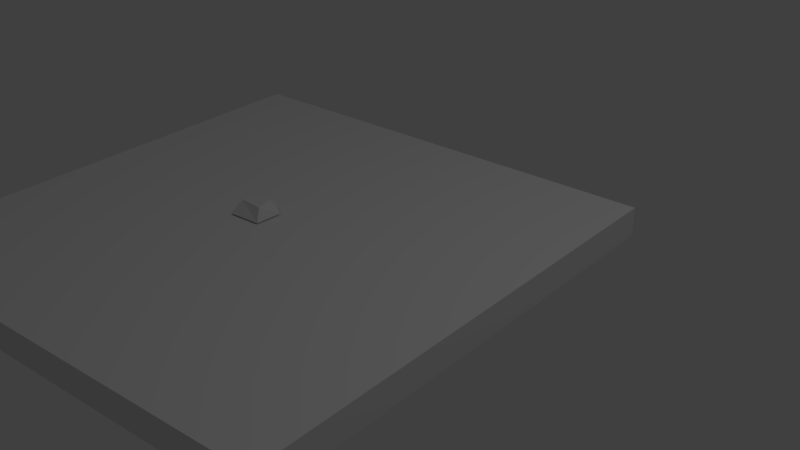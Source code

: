 # Source: GroundRock_3.blend  (saved by Blender 2.79.0; exported with 4.5.12 LTS)
import bpy
from mathutils import Matrix  # noqa: F401  (used for matrix-valued properties, if any)

bpy.ops.wm.read_factory_settings(use_empty=True)
scene = bpy.context.scene
scene.name = 'Scene'

# ---- collections
col_collection_1 = bpy.data.collections.new('Collection 1'); scene.collection.children.link(col_collection_1)

# ---- world
world_world = bpy.data.worlds.new('World'); scene.world = world_world
world_world.color = (0.05088, 0.05088, 0.05088)
world_world.use_sun_shadow = False
world_world.sun_shadow_jitter_overblur = 0.0
world_world.cycles.sampling_method = 'MANUAL'

# ---- lights
light_lamp = bpy.data.lights.new('Lamp', 'POINT')
light_lamp.transmission_factor = 0.0
light_lamp.cutoff_distance = 30.0
light_lamp.energy = 100.0
light_lamp.shadow_buffer_clip_start = 1.001
light_lamp.shadow_soft_size = 0.1
light_lamp.shadow_maximum_resolution = 0.006
light_lamp.use_absolute_resolution = True

# ---- meshes
me_cylinder_001 = bpy.data.meshes.new('Cylinder.001')
me_cylinder_001.from_pydata([(-0.02554, 0.2139, 0.01106), (-0.02485, 0.09592, 0.09774), (0.1155, 0.1056, 0.01106), (0.0442, 0.08943, 0.09774), (0.1005, -0.08909, 0.01106), (0.07153, -0.03877, 0.09774), (-0.1377, -0.09695, 0.01106), (-0.1102, -0.01931, 0.09774), (-0.1924, 0.1056, 0.01106), (-0.09983, 0.06397, 0.09774)], [], [(0, 1, 3, 2), (2, 3, 5, 4), (4, 5, 7, 6), (3, 1, 9, 7, 5), (6, 7, 9, 8), (8, 9, 1, 0), (0, 2, 4, 6, 8)])
me_cylinder_001.use_remesh_preserve_volume = False
me_cylinder_001.use_remesh_preserve_attributes = False
me_cylinder_001.use_mirror_vertex_groups = False
me_cylinder_001.update()
me_cube_002 = bpy.data.meshes.new('Cube.002')
me_cube_002.from_pydata([(-1.429, -0.6492, -0.9423), (-1.429, -0.6492, -0.7303), (-1.429, 2.94, -0.9423), (-1.429, 2.94, -0.7303), (2.026, -0.6492, -0.9423), (2.026, -0.6492, -0.7303), (2.026, 2.94, -0.9423), (2.026, 2.94, -0.7303)], [], [(0, 1, 3, 2), (2, 3, 7, 6), (6, 7, 5, 4), (4, 5, 1, 0), (2, 6, 4, 0), (7, 3, 1, 5)])
me_cube_002.use_remesh_preserve_volume = False
me_cube_002.use_remesh_preserve_attributes = False
me_cube_002.use_mirror_vertex_groups = False
me_cube_002.update()

# ---- objects
ob_rock1 = bpy.data.objects.new('Rock1', me_cylinder_001)
ob_cube_002 = bpy.data.objects.new('Cube.002', me_cube_002)
ob_lamp = bpy.data.objects.new('Lamp', light_lamp)

# ---- transforms, parenting, visibility, modifiers, constraints
ob_rock1.location = (0.0, 0.0, 0.0)
ob_rock1.lineart.crease_threshold = 0.0
ob_cube_002.location = (-0.1339, -1.207, 0.7309)
ob_cube_002.hide_viewport = True
ob_cube_002.lineart.crease_threshold = 0.0
ob_lamp.location = (4.076, 1.005, 5.904)
ob_lamp.rotation_euler = (0.6503, 0.05522, 1.866)
ob_lamp.lock_rotations_4d = False
ob_lamp.empty_display_type = 'ARROWS'
ob_lamp.color = (0.0, 0.0, 0.0, 0.0)
ob_lamp.hide_viewport = True
ob_lamp.lineart.crease_threshold = 0.0

# ---- collection membership
col_collection_1.objects.link(ob_rock1)
col_collection_1.objects.link(ob_cube_002)
col_collection_1.objects.link(ob_lamp)

# ---- scene / render settings (as saved in the file)
scene.frame_start = 1; scene.frame_end = 250; scene.frame_set(1)
scene.render.engine = 'BLENDER_EEVEE_NEXT'
scene.render.resolution_percentage = 50
scene.render.dither_intensity = 0.0
scene.cycles.use_denoising = False
scene.cycles.samples = 128
scene.cycles.sampling_pattern = 'TABULATED_SOBOL'
scene.cycles.light_sampling_threshold = 0.0
scene.cycles.use_adaptive_sampling = False
scene.cycles.use_light_tree = False
scene.cycles.blur_glossy = 0.0
scene.cycles.sample_clamp_indirect = 0.0
scene.view_settings.view_transform = 'Standard'
bpy.context.view_layer.update()

# ---- added for rendering (the .blend has no active camera): camera
cam_auto = bpy.data.cameras.new('AutoCamera')
cam_auto.lens = 50.0
cam_auto.sensor_width = 36.0
cam_auto.clip_end = 1000.0
ob_auto_camera = bpy.data.objects.new('AutoCamera', cam_auto)
scene.collection.objects.link(ob_auto_camera)
ob_auto_camera.location = (5.00671, -4.50482, 3.34449)
ob_auto_camera.rotation_euler = (1.09748, -7.21219e-08, 0.694738)
scene.camera = ob_auto_camera
bpy.context.view_layer.update()
